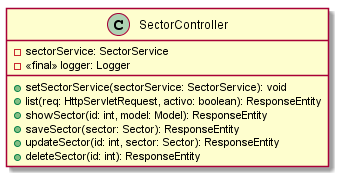

The diagram above was rendered by PlantUML. Its source (embedded in the PNG):
@startuml SectorController
class SectorController {
 - sectorService: SectorService
 - <<final>> logger: Logger
 + setSectorService(sectorService: SectorService): void
 + list(req: HttpServletRequest, activo: boolean): ResponseEntity
 + showSector(id: int, model: Model): ResponseEntity
 + saveSector(sector: Sector): ResponseEntity
 + updateSector(id: int, sector: Sector): ResponseEntity
 + deleteSector(id: int): ResponseEntity
}
@enduml